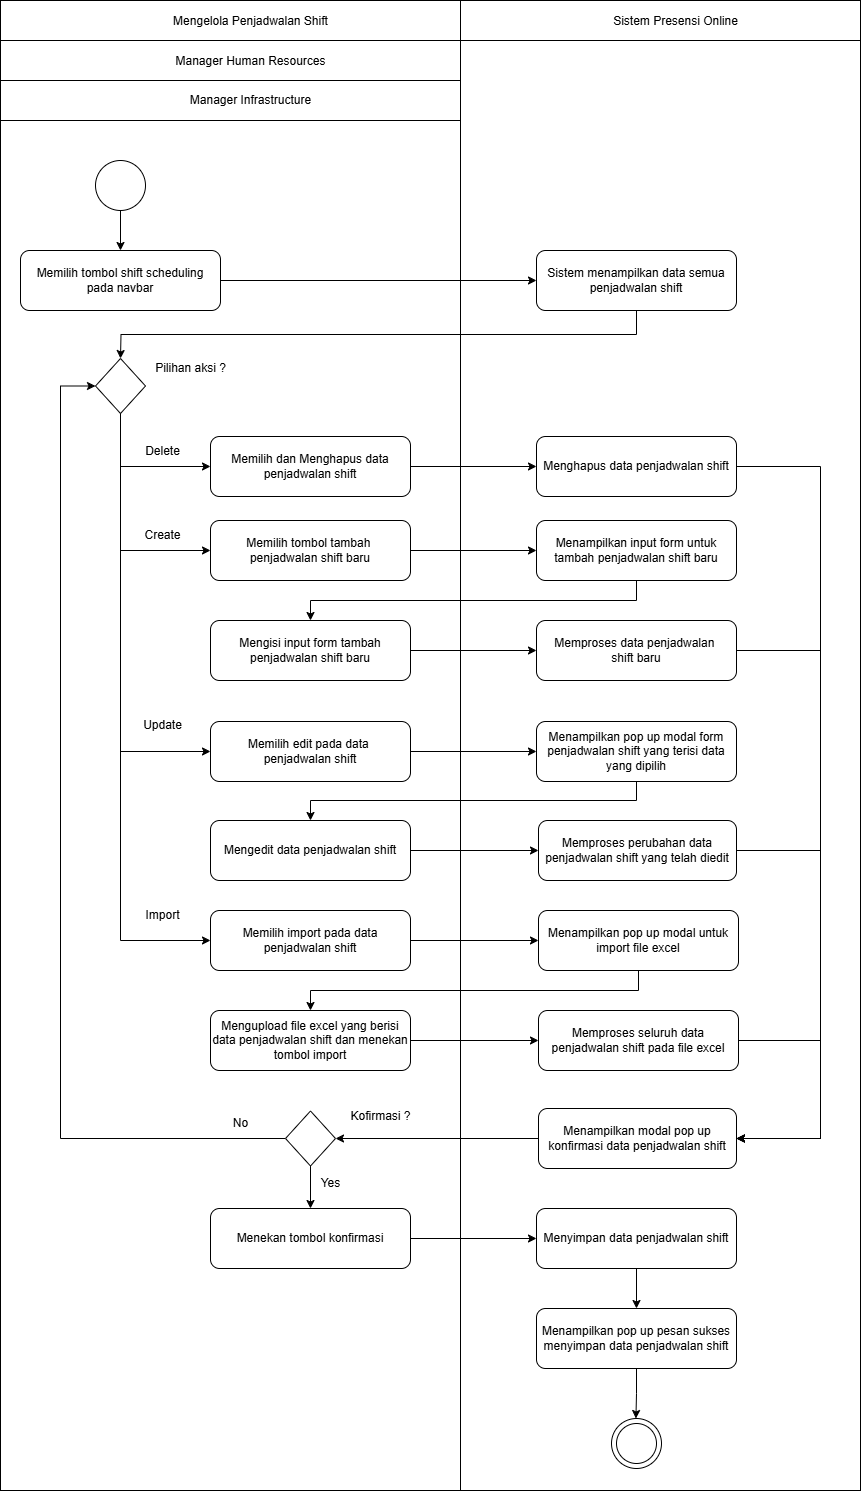

The diagram above was exported from draw.io. Its source (the exported page's mxGraphModel, read from the mxfile embedded in the PNG):
<mxGraphModel dx="1221" dy="725" grid="1" gridSize="10" guides="1" tooltips="1" connect="1" arrows="1" fold="1" page="1" pageScale="1" pageWidth="1169" pageHeight="826" background="none" math="0" shadow="0">
  <root>
    <mxCell id="0" />
    <mxCell id="1" parent="0" />
    <mxCell id="bPhmpd2ObxQ6zMpRkJ2B-48" value="" style="rounded=0;whiteSpace=wrap;html=1;movable=0;resizable=0;rotatable=0;deletable=0;editable=0;locked=1;connectable=0;" parent="1" vertex="1">
      <mxGeometry x="460" y="240" width="860" height="1490" as="geometry" />
    </mxCell>
    <mxCell id="LE3OJCc7hh9DtCgQ5Tj0-1" style="edgeStyle=orthogonalEdgeStyle;rounded=0;orthogonalLoop=1;jettySize=auto;html=1;exitX=1;exitY=0.5;exitDx=0;exitDy=0;entryX=0;entryY=0.5;entryDx=0;entryDy=0;" parent="1" source="bPhmpd2ObxQ6zMpRkJ2B-42" target="bPhmpd2ObxQ6zMpRkJ2B-43" edge="1">
      <mxGeometry relative="1" as="geometry" />
    </mxCell>
    <mxCell id="bPhmpd2ObxQ6zMpRkJ2B-42" value="Memilih tombol shift scheduling&lt;div&gt;pada navbar&lt;/div&gt;" style="rounded=1;whiteSpace=wrap;html=1;" parent="1" vertex="1">
      <mxGeometry x="480" y="490" width="200" height="60" as="geometry" />
    </mxCell>
    <mxCell id="-uwiNGIZaLcpSf68Rv4D-4" style="edgeStyle=orthogonalEdgeStyle;rounded=0;orthogonalLoop=1;jettySize=auto;html=1;exitX=0.5;exitY=1;exitDx=0;exitDy=0;entryX=0.5;entryY=0;entryDx=0;entryDy=0;" parent="1" source="bPhmpd2ObxQ6zMpRkJ2B-43" edge="1">
      <mxGeometry relative="1" as="geometry">
        <mxPoint x="580" y="598" as="targetPoint" />
      </mxGeometry>
    </mxCell>
    <mxCell id="bPhmpd2ObxQ6zMpRkJ2B-43" value="Sistem menampilkan data semua penjadwalan shift" style="rounded=1;whiteSpace=wrap;html=1;" parent="1" vertex="1">
      <mxGeometry x="996" y="490" width="200" height="60" as="geometry" />
    </mxCell>
    <mxCell id="bPhmpd2ObxQ6zMpRkJ2B-80" value="Mengelola Penjadwalan Shift" style="text;html=1;align=center;verticalAlign=middle;resizable=0;points=[];autosize=1;strokeColor=none;fillColor=none;" parent="1" vertex="1">
      <mxGeometry x="620" y="246" width="180" height="30" as="geometry" />
    </mxCell>
    <mxCell id="bPhmpd2ObxQ6zMpRkJ2B-82" value="Sistem Presensi Online" style="text;html=1;align=center;verticalAlign=middle;resizable=0;points=[];autosize=1;strokeColor=none;fillColor=none;" parent="1" vertex="1">
      <mxGeometry x="1060" y="246" width="150" height="30" as="geometry" />
    </mxCell>
    <mxCell id="bPhmpd2ObxQ6zMpRkJ2B-84" value="" style="endArrow=none;html=1;rounded=0;" parent="1" edge="1">
      <mxGeometry width="50" height="50" relative="1" as="geometry">
        <mxPoint x="460" y="280" as="sourcePoint" />
        <mxPoint x="1320" y="280" as="targetPoint" />
      </mxGeometry>
    </mxCell>
    <mxCell id="bPhmpd2ObxQ6zMpRkJ2B-85" value="" style="endArrow=none;html=1;rounded=0;" parent="1" edge="1">
      <mxGeometry width="50" height="50" relative="1" as="geometry">
        <mxPoint x="460" y="320" as="sourcePoint" />
        <mxPoint x="920" y="320" as="targetPoint" />
      </mxGeometry>
    </mxCell>
    <mxCell id="taoI9tarHKdUE-kvl5ud-4" style="edgeStyle=orthogonalEdgeStyle;rounded=0;orthogonalLoop=1;jettySize=auto;html=1;exitX=0.5;exitY=1;exitDx=0;exitDy=0;entryX=0.5;entryY=0;entryDx=0;entryDy=0;" parent="1" source="bPhmpd2ObxQ6zMpRkJ2B-88" target="bPhmpd2ObxQ6zMpRkJ2B-42" edge="1">
      <mxGeometry relative="1" as="geometry">
        <mxPoint x="832.5" y="425" as="targetPoint" />
      </mxGeometry>
    </mxCell>
    <mxCell id="bPhmpd2ObxQ6zMpRkJ2B-88" value="" style="ellipse;whiteSpace=wrap;html=1;aspect=fixed;" parent="1" vertex="1">
      <mxGeometry x="555" y="400" width="50" height="50" as="geometry" />
    </mxCell>
    <mxCell id="pzbnIiftBN_35Zr89HN9-2" value="Manager Human Resources" style="text;html=1;align=center;verticalAlign=middle;resizable=0;points=[];autosize=1;strokeColor=none;fillColor=none;" parent="1" vertex="1">
      <mxGeometry x="625" y="286" width="170" height="30" as="geometry" />
    </mxCell>
    <mxCell id="pzbnIiftBN_35Zr89HN9-3" value="" style="group" parent="1" vertex="1" connectable="0">
      <mxGeometry x="1071" y="1658" width="50" height="50" as="geometry" />
    </mxCell>
    <mxCell id="pzbnIiftBN_35Zr89HN9-4" value="" style="ellipse;whiteSpace=wrap;html=1;aspect=fixed;" parent="pzbnIiftBN_35Zr89HN9-3" vertex="1">
      <mxGeometry width="50" height="50" as="geometry" />
    </mxCell>
    <mxCell id="pzbnIiftBN_35Zr89HN9-5" value="" style="ellipse;whiteSpace=wrap;html=1;aspect=fixed;" parent="pzbnIiftBN_35Zr89HN9-3" vertex="1">
      <mxGeometry x="5" y="5" width="40" height="40" as="geometry" />
    </mxCell>
    <mxCell id="pzbnIiftBN_35Zr89HN9-6" style="edgeStyle=orthogonalEdgeStyle;rounded=0;orthogonalLoop=1;jettySize=auto;html=1;exitX=1;exitY=0.5;exitDx=0;exitDy=0;entryX=0;entryY=0.5;entryDx=0;entryDy=0;" parent="1" source="pzbnIiftBN_35Zr89HN9-7" target="pzbnIiftBN_35Zr89HN9-20" edge="1">
      <mxGeometry relative="1" as="geometry">
        <mxPoint x="950" y="706" as="targetPoint" />
      </mxGeometry>
    </mxCell>
    <mxCell id="pzbnIiftBN_35Zr89HN9-7" value="Memilih dan Menghapus data penjadwalan shift" style="rounded=1;whiteSpace=wrap;html=1;" parent="1" vertex="1">
      <mxGeometry x="670" y="676" width="200" height="60" as="geometry" />
    </mxCell>
    <mxCell id="pzbnIiftBN_35Zr89HN9-8" value="" style="edgeStyle=orthogonalEdgeStyle;rounded=0;orthogonalLoop=1;jettySize=auto;html=1;" parent="1" edge="1">
      <mxGeometry relative="1" as="geometry">
        <mxPoint x="1096" y="668" as="sourcePoint" />
        <mxPoint x="1096" y="668" as="targetPoint" />
      </mxGeometry>
    </mxCell>
    <mxCell id="U5wqIserg7OtK1j5NFli-21" style="edgeStyle=orthogonalEdgeStyle;rounded=0;orthogonalLoop=1;jettySize=auto;html=1;exitX=0.5;exitY=1;exitDx=0;exitDy=0;entryX=0;entryY=0.5;entryDx=0;entryDy=0;" parent="1" source="pzbnIiftBN_35Zr89HN9-11" target="pzbnIiftBN_35Zr89HN9-7" edge="1">
      <mxGeometry relative="1" as="geometry" />
    </mxCell>
    <mxCell id="U5wqIserg7OtK1j5NFli-23" style="edgeStyle=orthogonalEdgeStyle;rounded=0;orthogonalLoop=1;jettySize=auto;html=1;exitX=0.5;exitY=1;exitDx=0;exitDy=0;entryX=0;entryY=0.5;entryDx=0;entryDy=0;" parent="1" source="pzbnIiftBN_35Zr89HN9-11" target="U5wqIserg7OtK1j5NFli-9" edge="1">
      <mxGeometry relative="1" as="geometry">
        <mxPoint x="580" y="940" as="targetPoint" />
      </mxGeometry>
    </mxCell>
    <mxCell id="YZ1zgPAdHE-u5RgshbEa-5" style="edgeStyle=orthogonalEdgeStyle;rounded=0;orthogonalLoop=1;jettySize=auto;html=1;exitX=0.5;exitY=1;exitDx=0;exitDy=0;entryX=0;entryY=0.5;entryDx=0;entryDy=0;" parent="1" source="pzbnIiftBN_35Zr89HN9-11" target="YZ1zgPAdHE-u5RgshbEa-1" edge="1">
      <mxGeometry relative="1" as="geometry" />
    </mxCell>
    <mxCell id="pzbnIiftBN_35Zr89HN9-11" value="" style="rhombus;whiteSpace=wrap;html=1;" parent="1" vertex="1">
      <mxGeometry x="555" y="598" width="50" height="55" as="geometry" />
    </mxCell>
    <mxCell id="pzbnIiftBN_35Zr89HN9-12" value="Pilihan aksi ?" style="text;html=1;align=center;verticalAlign=middle;resizable=0;points=[];autosize=1;strokeColor=none;fillColor=none;" parent="1" vertex="1">
      <mxGeometry x="605" y="593" width="90" height="30" as="geometry" />
    </mxCell>
    <mxCell id="pzbnIiftBN_35Zr89HN9-19" value="" style="edgeStyle=orthogonalEdgeStyle;rounded=0;orthogonalLoop=1;jettySize=auto;html=1;" parent="1" edge="1">
      <mxGeometry relative="1" as="geometry">
        <mxPoint x="1096" y="668" as="sourcePoint" />
        <mxPoint x="1096" y="668" as="targetPoint" />
      </mxGeometry>
    </mxCell>
    <mxCell id="F0FC7IfDrlvpjXyv2Wf7-12" style="edgeStyle=orthogonalEdgeStyle;rounded=0;orthogonalLoop=1;jettySize=auto;html=1;exitX=1;exitY=0.5;exitDx=0;exitDy=0;entryX=1;entryY=0.5;entryDx=0;entryDy=0;" edge="1" parent="1" source="pzbnIiftBN_35Zr89HN9-20" target="U5wqIserg7OtK1j5NFli-14">
      <mxGeometry relative="1" as="geometry">
        <Array as="points">
          <mxPoint x="1280" y="706" />
          <mxPoint x="1280" y="1378" />
        </Array>
      </mxGeometry>
    </mxCell>
    <mxCell id="pzbnIiftBN_35Zr89HN9-20" value="Menghapus data penjadwalan shift" style="rounded=1;whiteSpace=wrap;html=1;" parent="1" vertex="1">
      <mxGeometry x="996" y="676" width="200" height="60" as="geometry" />
    </mxCell>
    <mxCell id="U5wqIserg7OtK1j5NFli-1" value="Manager Infrastructure" style="text;html=1;align=center;verticalAlign=middle;resizable=0;points=[];autosize=1;strokeColor=none;fillColor=none;" parent="1" vertex="1">
      <mxGeometry x="640" y="325" width="140" height="30" as="geometry" />
    </mxCell>
    <mxCell id="U5wqIserg7OtK1j5NFli-2" value="" style="endArrow=none;html=1;rounded=0;" parent="1" edge="1">
      <mxGeometry width="50" height="50" relative="1" as="geometry">
        <mxPoint x="460" y="360" as="sourcePoint" />
        <mxPoint x="920" y="360" as="targetPoint" />
      </mxGeometry>
    </mxCell>
    <mxCell id="U5wqIserg7OtK1j5NFli-27" style="edgeStyle=orthogonalEdgeStyle;rounded=0;orthogonalLoop=1;jettySize=auto;html=1;exitX=1;exitY=0.5;exitDx=0;exitDy=0;entryX=0;entryY=0.5;entryDx=0;entryDy=0;" parent="1" source="U5wqIserg7OtK1j5NFli-9" target="U5wqIserg7OtK1j5NFli-10" edge="1">
      <mxGeometry relative="1" as="geometry" />
    </mxCell>
    <mxCell id="U5wqIserg7OtK1j5NFli-9" value="Memilih edit pada data&amp;nbsp;&lt;div&gt;penjadwalan shift&lt;/div&gt;" style="rounded=1;whiteSpace=wrap;html=1;" parent="1" vertex="1">
      <mxGeometry x="670" y="961" width="200" height="60" as="geometry" />
    </mxCell>
    <mxCell id="U5wqIserg7OtK1j5NFli-28" style="edgeStyle=orthogonalEdgeStyle;rounded=0;orthogonalLoop=1;jettySize=auto;html=1;exitX=0.5;exitY=1;exitDx=0;exitDy=0;entryX=0.5;entryY=0;entryDx=0;entryDy=0;" parent="1" source="U5wqIserg7OtK1j5NFli-10" target="U5wqIserg7OtK1j5NFli-11" edge="1">
      <mxGeometry relative="1" as="geometry">
        <Array as="points">
          <mxPoint x="1096" y="1040" />
          <mxPoint x="770" y="1040" />
        </Array>
      </mxGeometry>
    </mxCell>
    <mxCell id="U5wqIserg7OtK1j5NFli-10" value="Menampilkan pop up modal form penjadwalan shift yang terisi data yang dipilih" style="rounded=1;whiteSpace=wrap;html=1;" parent="1" vertex="1">
      <mxGeometry x="996" y="961" width="200" height="60" as="geometry" />
    </mxCell>
    <mxCell id="U5wqIserg7OtK1j5NFli-29" style="edgeStyle=orthogonalEdgeStyle;rounded=0;orthogonalLoop=1;jettySize=auto;html=1;exitX=1;exitY=0.5;exitDx=0;exitDy=0;entryX=0;entryY=0.5;entryDx=0;entryDy=0;" parent="1" source="U5wqIserg7OtK1j5NFli-11" target="U5wqIserg7OtK1j5NFli-12" edge="1">
      <mxGeometry relative="1" as="geometry" />
    </mxCell>
    <mxCell id="U5wqIserg7OtK1j5NFli-11" value="Mengedit data penjadwalan shift" style="rounded=1;whiteSpace=wrap;html=1;" parent="1" vertex="1">
      <mxGeometry x="670" y="1060" width="200" height="60" as="geometry" />
    </mxCell>
    <mxCell id="F0FC7IfDrlvpjXyv2Wf7-11" style="edgeStyle=orthogonalEdgeStyle;rounded=0;orthogonalLoop=1;jettySize=auto;html=1;exitX=1;exitY=0.5;exitDx=0;exitDy=0;entryX=1;entryY=0.5;entryDx=0;entryDy=0;" edge="1" parent="1" source="U5wqIserg7OtK1j5NFli-12" target="U5wqIserg7OtK1j5NFli-14">
      <mxGeometry relative="1" as="geometry">
        <Array as="points">
          <mxPoint x="1280" y="1090" />
          <mxPoint x="1280" y="1378" />
        </Array>
      </mxGeometry>
    </mxCell>
    <mxCell id="U5wqIserg7OtK1j5NFli-12" value="Memproses perubahan data penjadwalan shift&amp;nbsp;yang telah diedit" style="rounded=1;whiteSpace=wrap;html=1;" parent="1" vertex="1">
      <mxGeometry x="998" y="1060" width="198" height="60" as="geometry" />
    </mxCell>
    <mxCell id="U5wqIserg7OtK1j5NFli-17" style="edgeStyle=orthogonalEdgeStyle;rounded=0;orthogonalLoop=1;jettySize=auto;html=1;exitX=0;exitY=0.5;exitDx=0;exitDy=0;entryX=1;entryY=0.5;entryDx=0;entryDy=0;" parent="1" source="U5wqIserg7OtK1j5NFli-14" target="U5wqIserg7OtK1j5NFli-15" edge="1">
      <mxGeometry relative="1" as="geometry" />
    </mxCell>
    <mxCell id="U5wqIserg7OtK1j5NFli-14" value="Menampilkan modal pop up konfirmasi data penjadwalan shift" style="rounded=1;whiteSpace=wrap;html=1;" parent="1" vertex="1">
      <mxGeometry x="998" y="1348" width="198" height="60" as="geometry" />
    </mxCell>
    <mxCell id="U5wqIserg7OtK1j5NFli-16" style="edgeStyle=orthogonalEdgeStyle;rounded=0;orthogonalLoop=1;jettySize=auto;html=1;exitX=0;exitY=0.5;exitDx=0;exitDy=0;entryX=0;entryY=0.5;entryDx=0;entryDy=0;" parent="1" source="U5wqIserg7OtK1j5NFli-15" target="pzbnIiftBN_35Zr89HN9-11" edge="1">
      <mxGeometry relative="1" as="geometry">
        <Array as="points">
          <mxPoint x="520" y="1378" />
          <mxPoint x="520" y="626" />
        </Array>
      </mxGeometry>
    </mxCell>
    <mxCell id="U5wqIserg7OtK1j5NFli-30" style="edgeStyle=orthogonalEdgeStyle;rounded=0;orthogonalLoop=1;jettySize=auto;html=1;exitX=0.5;exitY=1;exitDx=0;exitDy=0;entryX=0.5;entryY=0;entryDx=0;entryDy=0;" parent="1" source="U5wqIserg7OtK1j5NFli-15" target="U5wqIserg7OtK1j5NFli-18" edge="1">
      <mxGeometry relative="1" as="geometry" />
    </mxCell>
    <mxCell id="U5wqIserg7OtK1j5NFli-15" value="" style="rhombus;whiteSpace=wrap;html=1;" parent="1" vertex="1">
      <mxGeometry x="745" y="1350.5" width="50" height="55" as="geometry" />
    </mxCell>
    <mxCell id="U5wqIserg7OtK1j5NFli-31" style="edgeStyle=orthogonalEdgeStyle;rounded=0;orthogonalLoop=1;jettySize=auto;html=1;exitX=1;exitY=0.5;exitDx=0;exitDy=0;entryX=0;entryY=0.5;entryDx=0;entryDy=0;" parent="1" source="U5wqIserg7OtK1j5NFli-18" target="U5wqIserg7OtK1j5NFli-19" edge="1">
      <mxGeometry relative="1" as="geometry" />
    </mxCell>
    <mxCell id="U5wqIserg7OtK1j5NFli-18" value="Menekan tombol konfirmasi" style="rounded=1;whiteSpace=wrap;html=1;" parent="1" vertex="1">
      <mxGeometry x="670" y="1448" width="200" height="60" as="geometry" />
    </mxCell>
    <mxCell id="U5wqIserg7OtK1j5NFli-32" style="edgeStyle=orthogonalEdgeStyle;rounded=0;orthogonalLoop=1;jettySize=auto;html=1;exitX=0.5;exitY=1;exitDx=0;exitDy=0;entryX=0.5;entryY=0;entryDx=0;entryDy=0;" parent="1" source="U5wqIserg7OtK1j5NFli-19" target="U5wqIserg7OtK1j5NFli-20" edge="1">
      <mxGeometry relative="1" as="geometry" />
    </mxCell>
    <mxCell id="U5wqIserg7OtK1j5NFli-19" value="Menyimpan data penjadwalan shift" style="rounded=1;whiteSpace=wrap;html=1;" parent="1" vertex="1">
      <mxGeometry x="996" y="1448" width="200" height="60" as="geometry" />
    </mxCell>
    <mxCell id="U5wqIserg7OtK1j5NFli-33" style="edgeStyle=orthogonalEdgeStyle;rounded=0;orthogonalLoop=1;jettySize=auto;html=1;exitX=0.5;exitY=1;exitDx=0;exitDy=0;" parent="1" source="U5wqIserg7OtK1j5NFli-20" edge="1">
      <mxGeometry relative="1" as="geometry">
        <mxPoint x="1095.4285714285716" y="1658" as="targetPoint" />
      </mxGeometry>
    </mxCell>
    <mxCell id="U5wqIserg7OtK1j5NFli-20" value="Menampilkan pop up pesan sukses menyimpan data penjadwalan shift" style="rounded=1;whiteSpace=wrap;html=1;" parent="1" vertex="1">
      <mxGeometry x="996" y="1548" width="200" height="60" as="geometry" />
    </mxCell>
    <mxCell id="U5wqIserg7OtK1j5NFli-35" value="Delete" style="text;html=1;align=center;verticalAlign=middle;resizable=0;points=[];autosize=1;strokeColor=none;fillColor=none;" parent="1" vertex="1">
      <mxGeometry x="592" y="676" width="60" height="30" as="geometry" />
    </mxCell>
    <mxCell id="U5wqIserg7OtK1j5NFli-36" value="Update" style="text;html=1;align=center;verticalAlign=middle;resizable=0;points=[];autosize=1;strokeColor=none;fillColor=none;" parent="1" vertex="1">
      <mxGeometry x="592" y="950" width="60" height="30" as="geometry" />
    </mxCell>
    <mxCell id="U5wqIserg7OtK1j5NFli-37" value="Yes" style="text;html=1;align=center;verticalAlign=middle;resizable=0;points=[];autosize=1;strokeColor=none;fillColor=none;" parent="1" vertex="1">
      <mxGeometry x="770" y="1408" width="40" height="30" as="geometry" />
    </mxCell>
    <mxCell id="U5wqIserg7OtK1j5NFli-38" value="No" style="text;html=1;align=center;verticalAlign=middle;resizable=0;points=[];autosize=1;strokeColor=none;fillColor=none;" parent="1" vertex="1">
      <mxGeometry x="680" y="1348" width="40" height="30" as="geometry" />
    </mxCell>
    <mxCell id="U5wqIserg7OtK1j5NFli-39" value="" style="endArrow=none;html=1;rounded=0;movable=1;resizable=1;rotatable=1;deletable=1;editable=1;locked=0;connectable=1;" parent="1" edge="1">
      <mxGeometry width="50" height="50" relative="1" as="geometry">
        <mxPoint x="920" y="1730" as="sourcePoint" />
        <mxPoint x="920" y="240" as="targetPoint" />
      </mxGeometry>
    </mxCell>
    <mxCell id="ohSZGUzdATaXXg15MQFe-1" value="Kofirmasi ?" style="text;html=1;align=center;verticalAlign=middle;resizable=0;points=[];autosize=1;strokeColor=none;fillColor=none;" parent="1" vertex="1">
      <mxGeometry x="800" y="1341" width="80" height="30" as="geometry" />
    </mxCell>
    <mxCell id="YZ1zgPAdHE-u5RgshbEa-7" style="edgeStyle=orthogonalEdgeStyle;rounded=0;orthogonalLoop=1;jettySize=auto;html=1;exitX=1;exitY=0.5;exitDx=0;exitDy=0;entryX=0;entryY=0.5;entryDx=0;entryDy=0;" parent="1" source="YZ1zgPAdHE-u5RgshbEa-1" target="YZ1zgPAdHE-u5RgshbEa-2" edge="1">
      <mxGeometry relative="1" as="geometry" />
    </mxCell>
    <mxCell id="YZ1zgPAdHE-u5RgshbEa-1" value="Memilih tombol tambah&amp;nbsp;&lt;div&gt;penjadwalan shift baru&lt;/div&gt;" style="rounded=1;whiteSpace=wrap;html=1;" parent="1" vertex="1">
      <mxGeometry x="670" y="760" width="200" height="60" as="geometry" />
    </mxCell>
    <mxCell id="YZ1zgPAdHE-u5RgshbEa-10" style="edgeStyle=orthogonalEdgeStyle;rounded=0;orthogonalLoop=1;jettySize=auto;html=1;exitX=0.5;exitY=1;exitDx=0;exitDy=0;entryX=0.5;entryY=0;entryDx=0;entryDy=0;" parent="1" source="YZ1zgPAdHE-u5RgshbEa-2" target="YZ1zgPAdHE-u5RgshbEa-3" edge="1">
      <mxGeometry relative="1" as="geometry" />
    </mxCell>
    <mxCell id="YZ1zgPAdHE-u5RgshbEa-2" value="Menampilkan input form untuk tambah penjadwalan shift baru" style="rounded=1;whiteSpace=wrap;html=1;" parent="1" vertex="1">
      <mxGeometry x="996" y="760" width="200" height="60" as="geometry" />
    </mxCell>
    <mxCell id="YZ1zgPAdHE-u5RgshbEa-11" style="edgeStyle=orthogonalEdgeStyle;rounded=0;orthogonalLoop=1;jettySize=auto;html=1;exitX=1;exitY=0.5;exitDx=0;exitDy=0;entryX=0;entryY=0.5;entryDx=0;entryDy=0;" parent="1" source="YZ1zgPAdHE-u5RgshbEa-3" target="YZ1zgPAdHE-u5RgshbEa-4" edge="1">
      <mxGeometry relative="1" as="geometry" />
    </mxCell>
    <mxCell id="YZ1zgPAdHE-u5RgshbEa-3" value="Mengisi input form tambah penjadwalan shift baru" style="rounded=1;whiteSpace=wrap;html=1;" parent="1" vertex="1">
      <mxGeometry x="670" y="860" width="200" height="60" as="geometry" />
    </mxCell>
    <mxCell id="F0FC7IfDrlvpjXyv2Wf7-10" style="edgeStyle=orthogonalEdgeStyle;rounded=0;orthogonalLoop=1;jettySize=auto;html=1;exitX=1;exitY=0.5;exitDx=0;exitDy=0;entryX=1;entryY=0.5;entryDx=0;entryDy=0;" edge="1" parent="1" source="YZ1zgPAdHE-u5RgshbEa-4" target="U5wqIserg7OtK1j5NFli-14">
      <mxGeometry relative="1" as="geometry">
        <Array as="points">
          <mxPoint x="1280" y="890" />
          <mxPoint x="1280" y="1378" />
        </Array>
      </mxGeometry>
    </mxCell>
    <mxCell id="YZ1zgPAdHE-u5RgshbEa-4" value="Memproses data penjadwalan&amp;nbsp;&lt;div&gt;shift baru&lt;/div&gt;" style="rounded=1;whiteSpace=wrap;html=1;" parent="1" vertex="1">
      <mxGeometry x="996" y="860" width="200" height="60" as="geometry" />
    </mxCell>
    <mxCell id="YZ1zgPAdHE-u5RgshbEa-6" value="Create" style="text;html=1;align=center;verticalAlign=middle;resizable=0;points=[];autosize=1;strokeColor=none;fillColor=none;" parent="1" vertex="1">
      <mxGeometry x="592" y="760" width="60" height="30" as="geometry" />
    </mxCell>
    <mxCell id="F0FC7IfDrlvpjXyv2Wf7-7" style="edgeStyle=orthogonalEdgeStyle;rounded=0;orthogonalLoop=1;jettySize=auto;html=1;exitX=1;exitY=0.5;exitDx=0;exitDy=0;" edge="1" parent="1" source="F0FC7IfDrlvpjXyv2Wf7-1" target="F0FC7IfDrlvpjXyv2Wf7-4">
      <mxGeometry relative="1" as="geometry" />
    </mxCell>
    <mxCell id="F0FC7IfDrlvpjXyv2Wf7-1" value="Memilih import pada data&lt;div&gt;penjadwalan shift&lt;/div&gt;" style="rounded=1;whiteSpace=wrap;html=1;" vertex="1" parent="1">
      <mxGeometry x="670" y="1150" width="200" height="60" as="geometry" />
    </mxCell>
    <mxCell id="F0FC7IfDrlvpjXyv2Wf7-2" style="edgeStyle=orthogonalEdgeStyle;rounded=0;orthogonalLoop=1;jettySize=auto;html=1;exitX=0.5;exitY=1;exitDx=0;exitDy=0;entryX=0;entryY=0.5;entryDx=0;entryDy=0;" edge="1" parent="1" source="pzbnIiftBN_35Zr89HN9-11" target="F0FC7IfDrlvpjXyv2Wf7-1">
      <mxGeometry relative="1" as="geometry">
        <mxPoint x="590" y="663" as="sourcePoint" />
        <mxPoint x="680" y="1001" as="targetPoint" />
      </mxGeometry>
    </mxCell>
    <mxCell id="F0FC7IfDrlvpjXyv2Wf7-3" value="Import" style="text;html=1;align=center;verticalAlign=middle;resizable=0;points=[];autosize=1;strokeColor=none;fillColor=none;" vertex="1" parent="1">
      <mxGeometry x="592" y="1140" width="60" height="30" as="geometry" />
    </mxCell>
    <mxCell id="F0FC7IfDrlvpjXyv2Wf7-8" style="edgeStyle=orthogonalEdgeStyle;rounded=0;orthogonalLoop=1;jettySize=auto;html=1;exitX=0.5;exitY=1;exitDx=0;exitDy=0;entryX=0.5;entryY=0;entryDx=0;entryDy=0;" edge="1" parent="1" source="F0FC7IfDrlvpjXyv2Wf7-4" target="F0FC7IfDrlvpjXyv2Wf7-5">
      <mxGeometry relative="1" as="geometry">
        <Array as="points">
          <mxPoint x="1098" y="1230" />
          <mxPoint x="770" y="1230" />
        </Array>
      </mxGeometry>
    </mxCell>
    <mxCell id="F0FC7IfDrlvpjXyv2Wf7-4" value="Menampilkan pop up modal untuk import file excel" style="rounded=1;whiteSpace=wrap;html=1;" vertex="1" parent="1">
      <mxGeometry x="998" y="1150" width="200" height="60" as="geometry" />
    </mxCell>
    <mxCell id="F0FC7IfDrlvpjXyv2Wf7-9" style="edgeStyle=orthogonalEdgeStyle;rounded=0;orthogonalLoop=1;jettySize=auto;html=1;exitX=1;exitY=0.5;exitDx=0;exitDy=0;entryX=0;entryY=0.5;entryDx=0;entryDy=0;" edge="1" parent="1" source="F0FC7IfDrlvpjXyv2Wf7-5" target="F0FC7IfDrlvpjXyv2Wf7-6">
      <mxGeometry relative="1" as="geometry" />
    </mxCell>
    <mxCell id="F0FC7IfDrlvpjXyv2Wf7-5" value="Mengupload file excel yang berisi data penjadwalan shift dan menekan tombol import" style="rounded=1;whiteSpace=wrap;html=1;" vertex="1" parent="1">
      <mxGeometry x="670" y="1250" width="200" height="60" as="geometry" />
    </mxCell>
    <mxCell id="F0FC7IfDrlvpjXyv2Wf7-14" style="edgeStyle=orthogonalEdgeStyle;rounded=0;orthogonalLoop=1;jettySize=auto;html=1;exitX=1;exitY=0.5;exitDx=0;exitDy=0;entryX=1;entryY=0.5;entryDx=0;entryDy=0;" edge="1" parent="1" source="F0FC7IfDrlvpjXyv2Wf7-6" target="U5wqIserg7OtK1j5NFli-14">
      <mxGeometry relative="1" as="geometry">
        <Array as="points">
          <mxPoint x="1280" y="1280" />
          <mxPoint x="1280" y="1378" />
        </Array>
      </mxGeometry>
    </mxCell>
    <mxCell id="F0FC7IfDrlvpjXyv2Wf7-6" value="Memproses seluruh data penjadwalan shift pada file excel" style="rounded=1;whiteSpace=wrap;html=1;" vertex="1" parent="1">
      <mxGeometry x="998" y="1250" width="200" height="60" as="geometry" />
    </mxCell>
  </root>
</mxGraphModel>